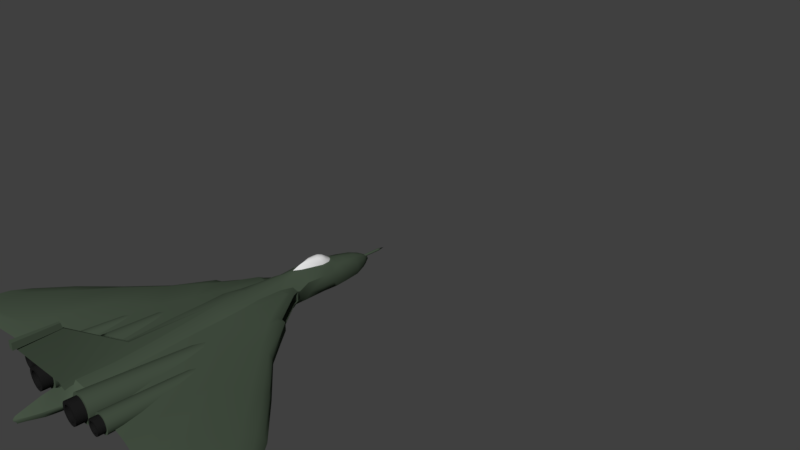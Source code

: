 # Source: Avro.blend  (saved by Blender 2.79.0; exported with 4.5.12 LTS)
import bpy
from mathutils import Matrix  # noqa: F401  (used for matrix-valued properties, if any)

bpy.ops.wm.read_factory_settings(use_empty=True)
scene = bpy.context.scene
scene.name = 'Scene'

# ---- collections
col_collection_1 = bpy.data.collections.new('Collection 1'); scene.collection.children.link(col_collection_1)
col_collection_1.hide_render = True
col_collection_1.hide_viewport = True
col_collection_2 = bpy.data.collections.new('Collection 2'); scene.collection.children.link(col_collection_2)
col_collection_3 = bpy.data.collections.new('Collection 3'); scene.collection.children.link(col_collection_3)

# ---- materials (node trees are filled in below, after node groups)
mat_jetbase = bpy.data.materials.new('JetBase')
mat_jetbase.alpha_threshold = 0.0
mat_jetbase.diffuse_color = (0.06305, 0.08714, 0.05882, 1.0)
mat_jetbase.specular_color = (0.2707, 0.3844, 0.2509)
mat_jetbase.roughness = 0.5
mat_exhaust = bpy.data.materials.new('Exhaust')
mat_exhaust.alpha_threshold = 0.0
mat_exhaust.diffuse_color = (0.01222, 0.01222, 0.01222, 1.0)
mat_exhaust.roughness = 0.5
mat_cockpit = bpy.data.materials.new('cockpit')
mat_cockpit.alpha_threshold = 0.0
mat_cockpit.roughness = 0.5

# ---- node groups
ng_auto_smooth = bpy.data.node_groups.new('Auto Smooth', 'GeometryNodeTree')
_s = ng_auto_smooth.interface.new_socket(name='Geometry', in_out='OUTPUT', socket_type='NodeSocketGeometry')
_s = ng_auto_smooth.interface.new_socket(name='Geometry', in_out='INPUT', socket_type='NodeSocketGeometry')
_s = ng_auto_smooth.interface.new_socket(name='Angle', in_out='INPUT', socket_type='NodeSocketFloat')
_s.subtype = 'ANGLE'
_s.min_value = 0.0
_s.max_value = 3.142
ng_auto_smooth.is_modifier = True
_N = ng_auto_smooth.nodes; _L = ng_auto_smooth.links
n0 = _N.new('NodeGroupOutput'); n0.name = 'Group Output'; n0.location = (480, -100)
n1 = _N.new('NodeGroupInput'); n1.name = 'Group Input'; n1.location = (-420, -300)
n2 = _N.new('NodeGroupInput'); n2.name = 'Group Input.001'; n2.location = (-60, -100)
n3 = _N.new('GeometryNodeSetShadeSmooth'); n3.name = 'Set Shade Smooth'; n3.location = (120, -100)
n3.domain = 'EDGE'
n4 = _N.new('GeometryNodeSetShadeSmooth'); n4.name = 'Set Shade Smooth.001'; n4.location = (300, -100)
n5 = _N.new('GeometryNodeInputMeshEdgeAngle'); n5.name = 'Edge Angle'; n5.location = (-420, -220)
n6 = _N.new('GeometryNodeInputEdgeSmooth'); n6.name = 'Is Edge Smooth'; n6.location = (-60, -160)
n7 = _N.new('GeometryNodeInputShadeSmooth'); n7.name = 'Is Face Smooth'; n7.location = (-240, -340)
n8 = _N.new('FunctionNodeBooleanMath'); n8.name = 'Boolean Math'; n8.location = (-60, -220)
n9 = _N.new('FunctionNodeCompare'); n9.name = 'Compare'; n9.location = (-240, -180)
n9.operation = 'LESS_EQUAL'
_L.new(n5.outputs[0], n9.inputs[0])
_L.new(n4.outputs[0], n0.inputs[0])
_L.new(n1.outputs[1], n9.inputs[1])
_L.new(n9.outputs[0], n8.inputs[0])
_L.new(n7.outputs[0], n8.inputs[1])
_L.new(n2.outputs[0], n3.inputs[0])
_L.new(n6.outputs[0], n3.inputs[1])
_L.new(n3.outputs[0], n4.inputs[0])
_L.new(n8.outputs[0], n3.inputs[2])
n0.is_active_output = True

# ---- material node trees
mat_jetbase.use_nodes = True; mat_jetbase.node_tree.nodes.clear()
_N = mat_jetbase.node_tree.nodes; _L = mat_jetbase.node_tree.links
n0 = _N.new('ShaderNodeOutputMaterial'); n0.name = 'Material Output'; n0.location = (300, 300)
n1 = _N.new('ShaderNodeBsdfDiffuse'); n1.name = 'Diffuse BSDF'; n1.location = (10, 300)
n1.inputs[0].default_value = (0.06305, 0.08714, 0.05882, 1.0)
_L.new(n1.outputs[0], n0.inputs[0])
n0.is_active_output = True
mat_exhaust.use_nodes = True; mat_exhaust.node_tree.nodes.clear()
_N = mat_exhaust.node_tree.nodes; _L = mat_exhaust.node_tree.links
n0 = _N.new('ShaderNodeOutputMaterial'); n0.name = 'Material Output'; n0.location = (300, 300)
n1 = _N.new('ShaderNodeBsdfDiffuse'); n1.name = 'Diffuse BSDF'; n1.location = (10, 300)
n1.inputs[0].default_value = (0.01222, 0.01222, 0.01222, 1.0)
_L.new(n1.outputs[0], n0.inputs[0])
n0.is_active_output = True
mat_cockpit.use_nodes = True; mat_cockpit.node_tree.nodes.clear()
_N = mat_cockpit.node_tree.nodes; _L = mat_cockpit.node_tree.links
n0 = _N.new('ShaderNodeOutputMaterial'); n0.name = 'Material Output'; n0.location = (300, 300)
n1 = _N.new('ShaderNodeBsdfDiffuse'); n1.name = 'Diffuse BSDF'; n1.location = (10, 300)
_L.new(n1.outputs[0], n0.inputs[0])
n0.is_active_output = True

# ---- world
world_world = bpy.data.worlds.new('World'); scene.world = world_world
world_world.color = (0.05088, 0.05088, 0.05088)
world_world.use_sun_shadow = False
world_world.sun_shadow_jitter_overblur = 0.0
world_world.cycles.sampling_method = 'MANUAL'

# ---- cameras
cam_camera = bpy.data.cameras.new('Camera')
cam_camera.clip_end = 100.0
cam_camera.lens = 35.0
cam_camera.sensor_width = 32.0
cam_camera.sensor_height = 18.0
cam_camera.ortho_scale = 7.314
cam_camera.dof.focus_distance = 0.0

# ---- meshes
me_cylinder = bpy.data.meshes.new('Cylinder')
me_cylinder.from_pydata([(0.4213, 0.1212, -0.06873), (0.385, -1.334, -0.02026), (0.4747, 0.1212, -0.07934), (0.4522, -1.334, -0.03363), (0.5199, 0.1212, -0.1096), (0.5092, -1.334, -0.0717), (0.5501, 0.1212, -0.1548), (0.5472, -1.334, -0.1287), (0.5607, 0.1212, -0.2081), (0.5606, -1.334, -0.1959), (0.5501, 0.1212, -0.2615), (0.5472, -1.334, -0.2631), (0.5199, 0.1212, -0.3067), (0.5092, -1.334, -0.3201), (0.4747, 0.1212, -0.3369), (0.4522, -1.334, -0.3581), (0.4213, 0.1212, -0.3475), (0.385, -1.334, -0.3715), (0.368, 0.1212, -0.3369), (0.3178, -1.334, -0.3581), (0.3228, 0.1212, -0.3067), (0.2608, -1.334, -0.3201), (0.2925, 0.1212, -0.2615), (0.2227, -1.334, -0.2631), (0.2819, 0.1212, -0.2081), (0.2094, -1.334, -0.1959), (0.2925, 0.1212, -0.1548), (0.2227, -1.334, -0.1287), (0.3228, 0.1212, -0.1096), (0.2608, -1.334, -0.0717), (0.368, 0.1212, -0.07934), (0.3178, -1.334, -0.03363), (0.385, -1.334, -0.0569), (0.4382, -1.334, -0.06748), (0.4833, -1.334, -0.09761), (0.5134, -1.334, -0.1427), (0.524, -1.334, -0.1959), (0.5134, -1.334, -0.2491), (0.4833, -1.334, -0.2942), (0.4382, -1.334, -0.3243), (0.385, -1.334, -0.3349), (0.3318, -1.334, -0.3243), (0.2867, -1.334, -0.2942), (0.2566, -1.334, -0.2491), (0.246, -1.334, -0.1959), (0.2566, -1.334, -0.1427), (0.2867, -1.334, -0.09761), (0.3318, -1.334, -0.06748), (0.385, -1.456, -0.0569), (0.4382, -1.456, -0.06748), (0.4833, -1.456, -0.09761), (0.5134, -1.456, -0.1427), (0.524, -1.456, -0.1959), (0.5134, -1.456, -0.2491), (0.4833, -1.456, -0.2942), (0.4382, -1.456, -0.3243), (0.385, -1.456, -0.3349), (0.3318, -1.456, -0.3243), (0.2867, -1.456, -0.2942), (0.2566, -1.456, -0.2491), (0.246, -1.456, -0.1959), (0.2566, -1.456, -0.1427), (0.2867, -1.456, -0.09761), (0.3318, -1.456, -0.06748), (0.385, -1.456, -0.09956), (0.4218, -1.456, -0.1069), (0.4531, -1.456, -0.1278), (0.474, -1.456, -0.159), (0.4813, -1.456, -0.1959), (0.474, -1.456, -0.2327), (0.4531, -1.456, -0.264), (0.4218, -1.456, -0.2849), (0.385, -1.456, -0.2922), (0.3481, -1.456, -0.2849), (0.3169, -1.456, -0.264), (0.296, -1.456, -0.2327), (0.2886, -1.456, -0.1959), (0.296, -1.456, -0.159), (0.3169, -1.456, -0.1278), (0.3481, -1.456, -0.1069), (0.385, -1.274, -0.09956), (0.4218, -1.274, -0.1069), (0.4531, -1.274, -0.1278), (0.474, -1.274, -0.159), (0.4813, -1.274, -0.1959), (0.474, -1.274, -0.2327), (0.4531, -1.274, -0.264), (0.4218, -1.274, -0.2849), (0.385, -1.274, -0.2922), (0.3481, -1.274, -0.2849), (0.3169, -1.274, -0.264), (0.296, -1.274, -0.2327), (0.2886, -1.274, -0.1959), (0.296, -1.274, -0.159), (0.3169, -1.274, -0.1278), (0.3481, -1.274, -0.1069), (0.7012, -0.09104, -0.1113), (0.7375, -1.227, -0.07392), (0.7382, -0.09104, -0.1187), (0.7842, -1.227, -0.08321), (0.7696, -0.09104, -0.1397), (0.8238, -1.227, -0.1096), (0.7906, -0.09104, -0.1711), (0.8502, -1.227, -0.1492), (0.798, -0.09104, -0.2081), (0.8595, -1.227, -0.1959), (0.7906, -0.09104, -0.2452), (0.8502, -1.227, -0.2426), (0.7696, -0.09104, -0.2766), (0.8238, -1.227, -0.2821), (0.7382, -0.09104, -0.2976), (0.7842, -1.227, -0.3086), (0.7012, -0.09104, -0.3049), (0.7375, -1.227, -0.3178), (0.6641, -0.09104, -0.2976), (0.6909, -1.227, -0.3086), (0.6327, -0.09105, -0.2766), (0.6513, -1.227, -0.2821), (0.6117, -0.09105, -0.2452), (0.6249, -1.227, -0.2426), (0.6044, -0.09104, -0.2081), (0.6156, -1.227, -0.1959), (0.6117, -0.09104, -0.1711), (0.6249, -1.227, -0.1492), (0.6327, -0.09104, -0.1397), (0.6513, -1.227, -0.1096), (0.6641, -0.09104, -0.1187), (0.6909, -1.227, -0.08321), (0.7375, -1.227, -0.09937), (0.7745, -1.227, -0.1067), (0.8058, -1.227, -0.1276), (0.8267, -1.227, -0.1589), (0.834, -1.227, -0.1959), (0.8267, -1.227, -0.2328), (0.8058, -1.227, -0.2641), (0.7745, -1.227, -0.2851), (0.7375, -1.227, -0.2924), (0.7006, -1.227, -0.2851), (0.6693, -1.227, -0.2641), (0.6484, -1.227, -0.2328), (0.641, -1.227, -0.1959), (0.6484, -1.227, -0.1589), (0.6693, -1.227, -0.1276), (0.7006, -1.227, -0.1067), (0.7375, -1.312, -0.09937), (0.7745, -1.312, -0.1067), (0.8058, -1.312, -0.1276), (0.8267, -1.312, -0.1589), (0.834, -1.312, -0.1959), (0.8267, -1.312, -0.2328), (0.8058, -1.312, -0.2641), (0.7745, -1.312, -0.2851), (0.7375, -1.312, -0.2924), (0.7006, -1.312, -0.2851), (0.6693, -1.312, -0.2641), (0.6484, -1.312, -0.2328), (0.641, -1.312, -0.1959), (0.6484, -1.312, -0.1589), (0.6693, -1.312, -0.1276), (0.7006, -1.312, -0.1067), (0.7375, -1.312, -0.129), (0.7631, -1.312, -0.1341), (0.7848, -1.312, -0.1486), (0.7993, -1.312, -0.1703), (0.8044, -1.312, -0.1959), (0.7993, -1.312, -0.2215), (0.7848, -1.312, -0.2432), (0.7631, -1.312, -0.2577), (0.7375, -1.312, -0.2628), (0.7119, -1.312, -0.2577), (0.6902, -1.312, -0.2432), (0.6757, -1.312, -0.2215), (0.6706, -1.312, -0.1959), (0.6757, -1.312, -0.1703), (0.6902, -1.312, -0.1486), (0.7119, -1.312, -0.1341), (0.7375, -1.186, -0.129), (0.7631, -1.186, -0.1341), (0.7848, -1.186, -0.1486), (0.7993, -1.186, -0.1703), (0.8044, -1.186, -0.1959), (0.7993, -1.186, -0.2215), (0.7848, -1.186, -0.2432), (0.7631, -1.186, -0.2577), (0.7375, -1.186, -0.2628), (0.7119, -1.186, -0.2577), (0.6902, -1.186, -0.2432), (0.6757, -1.186, -0.2215), (0.6706, -1.186, -0.1959), (0.6757, -1.186, -0.1703), (0.6902, -1.186, -0.1486), (0.7119, -1.186, -0.1341)], [], [(0, 1, 3, 2), (2, 3, 5, 4), (4, 5, 7, 6), (6, 7, 9, 8), (8, 9, 11, 10), (10, 11, 13, 12), (12, 13, 15, 14), (14, 15, 17, 16), (16, 17, 19, 18), (18, 19, 21, 20), (20, 21, 23, 22), (22, 23, 25, 24), (24, 25, 27, 26), (26, 27, 29, 28), (13, 11, 37, 38), (28, 29, 31, 30), (30, 31, 1, 0), (0, 2, 4, 6, 8, 10, 12, 14, 16, 18, 20, 22, 24, 26, 28, 30), (23, 21, 42, 43), (1, 31, 47, 32), (9, 7, 35, 36), (19, 17, 40, 41), (29, 27, 45, 46), (5, 3, 33, 34), (15, 13, 38, 39), (25, 23, 43, 44), (11, 9, 36, 37), (21, 19, 41, 42), (31, 29, 46, 47), (7, 5, 34, 35), (17, 15, 39, 40), (27, 25, 44, 45), (3, 1, 32, 33), (39, 38, 54, 55), (47, 46, 62, 63), (40, 39, 55, 56), (33, 32, 48, 49), (32, 47, 63, 48), (41, 40, 56, 57), (34, 33, 49, 50), (42, 41, 57, 58), (35, 34, 50, 51), (43, 42, 58, 59), (36, 35, 51, 52), (44, 43, 59, 60), (37, 36, 52, 53), (45, 44, 60, 61), (38, 37, 53, 54), (46, 45, 61, 62), (60, 59, 75, 76), (53, 52, 68, 69), (61, 60, 76, 77), (54, 53, 69, 70), (62, 61, 77, 78), (55, 54, 70, 71), (63, 62, 78, 79), (56, 55, 71, 72), (49, 48, 64, 65), (48, 63, 79, 64), (57, 56, 72, 73), (50, 49, 65, 66), (58, 57, 73, 74), (51, 50, 66, 67), (59, 58, 74, 75), (52, 51, 67, 68), (74, 73, 89, 90), (67, 66, 82, 83), (75, 74, 90, 91), (68, 67, 83, 84), (76, 75, 91, 92), (69, 68, 84, 85), (77, 76, 92, 93), (70, 69, 85, 86), (78, 77, 93, 94), (71, 70, 86, 87), (79, 78, 94, 95), (72, 71, 87, 88), (65, 64, 80, 81), (64, 79, 95, 80), (73, 72, 88, 89), (66, 65, 81, 82), (81, 80, 95, 94, 93, 92, 91, 90, 89, 88, 87, 86, 85, 84, 83, 82), (96, 97, 99, 98), (98, 99, 101, 100), (100, 101, 103, 102), (102, 103, 105, 104), (104, 105, 107, 106), (106, 107, 109, 108), (108, 109, 111, 110), (110, 111, 113, 112), (112, 113, 115, 114), (114, 115, 117, 116), (116, 117, 119, 118), (118, 119, 121, 120), (120, 121, 123, 122), (122, 123, 125, 124), (109, 107, 133, 134), (124, 125, 127, 126), (126, 127, 97, 96), (96, 98, 100, 102, 104, 106, 108, 110, 112, 114, 116, 118, 120, 122, 124, 126), (119, 117, 138, 139), (97, 127, 143, 128), (105, 103, 131, 132), (115, 113, 136, 137), (125, 123, 141, 142), (101, 99, 129, 130), (111, 109, 134, 135), (121, 119, 139, 140), (107, 105, 132, 133), (117, 115, 137, 138), (127, 125, 142, 143), (103, 101, 130, 131), (113, 111, 135, 136), (123, 121, 140, 141), (99, 97, 128, 129), (135, 134, 150, 151), (143, 142, 158, 159), (136, 135, 151, 152), (129, 128, 144, 145), (128, 143, 159, 144), (137, 136, 152, 153), (130, 129, 145, 146), (138, 137, 153, 154), (131, 130, 146, 147), (139, 138, 154, 155), (132, 131, 147, 148), (140, 139, 155, 156), (133, 132, 148, 149), (141, 140, 156, 157), (134, 133, 149, 150), (142, 141, 157, 158), (156, 155, 171, 172), (149, 148, 164, 165), (157, 156, 172, 173), (150, 149, 165, 166), (158, 157, 173, 174), (151, 150, 166, 167), (159, 158, 174, 175), (152, 151, 167, 168), (145, 144, 160, 161), (144, 159, 175, 160), (153, 152, 168, 169), (146, 145, 161, 162), (154, 153, 169, 170), (147, 146, 162, 163), (155, 154, 170, 171), (148, 147, 163, 164), (170, 169, 185, 186), (163, 162, 178, 179), (171, 170, 186, 187), (164, 163, 179, 180), (172, 171, 187, 188), (165, 164, 180, 181), (173, 172, 188, 189), (166, 165, 181, 182), (174, 173, 189, 190), (167, 166, 182, 183), (175, 174, 190, 191), (168, 167, 183, 184), (161, 160, 176, 177), (160, 175, 191, 176), (169, 168, 184, 185), (162, 161, 177, 178), (177, 176, 191, 190, 189, 188, 187, 186, 185, 184, 183, 182, 181, 180, 179, 178)])
me_cylinder.polygons.foreach_set('use_smooth', [True] * 164)
me_cylinder.use_remesh_preserve_volume = False
me_cylinder.use_remesh_preserve_attributes = False
me_cylinder.use_mirror_vertex_groups = False
me_cylinder.update()
me_cube = bpy.data.meshes.new('Cube')
me_cube.from_pydata([(0.03339, -1.719, 0.4838), (0.03339, -1.715, 0.5668), (0.01774, -1.222, 0.5007), (0.01774, -1.234, 0.5681), (0.01731, -1.68, 0.4797), (0.01346, -1.215, 0.4954), (0.01731, -1.37, -0.06519), (0.01346, -0.6025, 0.04262), (0.0, 0.7054, 0.04447), (0.0531, -1.33, -0.2069), (0.04659, -0.1335, -0.07293), (0.0, -1.719, 0.4838), (0.0, -1.715, 0.5668), (0.0, -1.222, 0.5007), (0.0, -1.234, 0.5681), (0.0, -1.68, 0.4797), (0.0, -1.215, 0.4954), (0.0, -1.37, -0.06519), (0.0, -0.6025, 0.04262), (0.0, -1.33, -0.1711)], [], [(2, 3, 1, 0), (2, 0, 4, 5), (5, 4, 6, 7), (9, 10, 7, 6), (8, 7, 10), (6, 4, 15, 17), (4, 0, 11, 15), (1, 3, 14, 12), (5, 7, 18, 16), (2, 5, 16, 13), (9, 6, 17, 19), (0, 1, 12, 11), (7, 8, 18), (3, 2, 13, 14)])
me_cube.polygons.foreach_set('use_smooth', [True] * 14)
me_cube.use_remesh_preserve_volume = False
me_cube.use_remesh_preserve_attributes = False
me_cube.use_mirror_vertex_groups = False
me_cube.update()
me_plane_001 = bpy.data.meshes.new('Plane.001')
me_plane_001.from_pydata([(0.2066, 1.462, -0.1236), (0.1152, 2.433, -0.1475), (0.1669, 2.109, -0.116), (0.0742, 2.578, -0.1639), (0.149, 2.258, -0.1287), (0.01555, 2.678, -0.1989), (1.013, 0.4752, -0.1735), (1.939, -0.2899, -0.2449), (2.327, -0.7036, -0.2594), (2.46, -0.908, -0.2594), (2.527, -1.305, -0.2594), (2.52, -1.426, -0.3026), (1.449, -1.291, -0.2594), (1.013, -1.235, -0.2594), (0.6247, -1.203, -0.2594), (0.2205, -1.217, -0.2594), (0.07984, -1.266, -0.1925), (0.1229, -1.451, -0.2594), (0.102, -1.612, -0.2594), (0.06255, -1.753, -0.2594), (0.02074, -1.839, -0.2594), (0.0, -1.86, -0.2599), (0.1643, 1.396, -0.06078), (0.1564, 1.226, -0.0327), (0.1717, 0.9155, -0.01846), (0.2128, 0.6905, -0.01256), (0.2267, -0.6417, -0.1027), (0.2267, -1.159, -0.1741), (0.0, 1.484, 0.04391), (0.06354, 1.614, 0.03734), (0.1092, 1.91, 0.0112), (0.09312, 2.024, 0.008401), (0.05279, 2.075, 0.01214), (0.0, 2.095, 0.0168), (0.0, 2.448, -0.3352), (0.0, 2.097, -0.3623), (0.0, 2.582, -0.3127), (0.0, 2.25, -0.3514), (0.0, 2.682, -0.2428), (0.08534, 2.446, -0.08586), (0.125, 2.101, -0.03591), (0.05629, 2.575, -0.1272), (0.111, 2.246, -0.05319), (0.0, 2.673, -0.183), (0.0, 2.448, -0.06529), (0.1461, 2.263, -0.2377), (0.0, 2.582, -0.1182), (0.0, 2.25, -0.01595), (0.1634, 2.119, -0.236), (0.07836, 2.566, -0.2384), (0.124, 2.437, -0.2426), (0.02217, 2.682, -0.222), (0.04543, 2.633, -0.182), (0.0, 2.632, -0.2777), (0.03222, 2.634, -0.1567), (0.0, 2.632, -0.1497), (0.04647, 2.632, -0.2308), (0.11, 2.25, -0.3302), (0.0516, 2.582, -0.2895), (0.01162, 2.682, -0.2377), (0.1184, 2.097, -0.3366), (0.09034, 2.448, -0.3206), (0.03629, 2.632, -0.265), (0.0, 2.692, -0.2067), (0.0, 1.529, 0.06101), (0.0445, 1.62, 0.04001), (0.08927, 1.91, 0.01439), (0.07435, 2.016, 0.0119), (0.04081, 2.059, 0.01507), (0.0, 2.079, 0.01851), (0.0, 1.621, 0.09057), (0.05166, 1.717, 0.07657), (0.08015, 1.902, 0.06026), (0.07065, 1.969, 0.05868), (0.04931, 1.996, 0.0607), (0.0, 2.018, 0.06246), (0.0, 1.75, 0.1202), (0.04053, 1.79, 0.1009), (0.05068, 1.882, 0.09722), (0.0482, 1.932, 0.09577), (0.03848, 1.958, 0.09203), (0.0, 1.955, 0.1057), (0.0, 1.879, 0.1217), (0.0, 1.914, 0.1209), (0.0, 1.403, 0.04391), (0.0, 1.31, 0.04391), (0.0, 0.8735, 0.04391), (0.0, 0.6798, 0.04091), (0.0, -0.6519, -0.08203), (0.0, -1.219, -0.09686), (0.0, -1.37, -0.1396), (0.0, -1.431, -0.1114), (0.0, -1.549, -0.1369), (0.0, -1.767, -0.2095), (0.0, -1.831, -0.2325), (0.08323, -1.375, -0.2124), (0.1668, -1.258, -0.211), (0.07318, 1.4, 0.01328), (0.0923, 1.306, 0.01289), (0.1104, 0.8917, 0.01289), (0.1498, 0.6939, 0.01811), (0.1591, -0.6361, -0.08793), (0.1496, -1.194, -0.1428), (0.1693, 1.619, -0.0843), (0.1754, 1.867, -0.09031), (0.1651, 1.999, -0.1016), (0.04554, 2.097, 0.006893), (0.04046, 2.248, -0.02952), (0.0311, 2.447, -0.07279), (0.02051, 2.579, -0.1215), (0.01174, 2.633, -0.1522), (0.9782, 0.4567, -0.1277), (1.882, -0.3349, -0.1928), (2.224, -0.6813, -0.2249), (0.1681, 2.009, -0.2325), (0.1707, 1.856, -0.2281), (0.1692, 1.637, -0.2269), (0.0, 1.963, -0.4072), (0.1184, 2.041, -0.3366), (0.0, 1.831, -0.3698), (0.1184, 1.885, -0.3302), (0.0, 1.607, -0.3623), (0.1184, 1.607, -0.3366), (0.0, 1.454, -0.3623), (0.1184, 1.454, -0.3366), (2.523, -1.392, -0.3388), (0.07156, 1.08, -0.1561), (0.1211, 0.9947, -0.153), (0.4211, 0.6027, -0.1583), (0.4859, 0.5991, -0.1583), (0.07156, 1.08, -0.1954), (0.1211, 0.9947, -0.1919), (0.4211, 0.6027, -0.1922), (0.4859, 0.5991, -0.1922), (0.1836, 1.455, -0.2344), (0.2586, 1.278, -0.05531), (0.5586, 0.8864, -0.07118), (0.6229, 0.8508, -0.06492), (0.2733, 1.223, -0.03038), (0.2697, 0.8407, -0.022), (0.4833, 0.8829, -0.04943), (0.3465, 0.6383, -0.03589), (0.6271, 0.7032, -0.05727), (0.4481, 0.4323, -0.04591), (0.9284, 0.3831, -0.08863), (0.5996, 0.1064, -0.07662), (1.805, -0.459, -0.1729), (1.528, -0.7639, -0.1425), (2.213, -0.8652, -0.2041), (2.233, -1.27, -0.2317), (0.2242, 1.355, -0.2828), (0.2701, 1.275, -0.2731), (0.5519, 0.9496, -0.262), (0.6131, 0.9354, -0.2506), (0.2155, 1.207, -0.3185), (0.2993, 1.081, -0.3191), (0.5215, 0.9216, -0.2897), (0.6052, 0.8622, -0.2922), (0.1184, 1.178, -0.3366), (0.0, 1.178, -0.3623), (1.028, 0.4724, -0.2339), (1.017, 0.4698, -0.2688), (1.968, -0.2796, -0.28), (1.944, -0.2868, -0.3029), (2.341, -0.7122, -0.2899), (2.317, -0.7035, -0.3124), (0.206, 1.418, -0.1207), (0.2048, 1.432, -0.1152), (0.2586, 1.335, -0.1054), (0.2555, 1.333, -0.1112), (0.5586, 0.9432, -0.1213), (0.5555, 0.9408, -0.1269), (0.6265, 0.9376, -0.1244), (0.6204, 0.9375, -0.1269), (0.202, 1.43, -0.2428), (0.2058, 1.418, -0.2352), (0.2553, 1.332, -0.225), (0.26, 1.332, -0.2318), (0.5553, 0.9404, -0.2259), (0.5606, 0.953, -0.2324), (0.6203, 0.9338, -0.2246), (0.6265, 0.935, -0.231), (0.2155, 0.43, -0.03226), (0.0, 0.4194, 0.02736), (0.1516, 0.4338, -0.004698), (0.2193, 0.06546, -0.04922), (0.0, 0.05501, -0.00985), (0.1542, 0.06988, -0.02602), (1.484, 0.09735, -0.2169), (1.43, 0.06087, -0.1693), (1.062, -0.2595, -0.09423), (1.367, -0.03794, -0.1196), (1.508, 0.103, -0.2572), (1.491, 0.09586, -0.289), (2.232, -1.39, -0.2807), (2.523, -1.385, -0.276), (2.226, -1.371, -0.2496), (1.489, -1.099, -0.195), (1.065, -0.8711, -0.1698), (0.67, -0.6562, -0.146), (0.2129, 0.7275, -0.3405), (0.2245, -0.8368, -0.3584), (0.1484, 0.7306, -0.3552), (0.1298, -0.8273, -0.4023), (0.9782, 0.4656, -0.2973), (1.882, -0.325, -0.3253), (2.224, -0.6713, -0.3304), (0.3803, 0.5604, -0.3422), (0.3054, 0.6874, -0.336), (0.6271, 0.7149, -0.3188), (0.4481, 0.4455, -0.3477), (0.9284, 0.394, -0.3226), (0.6258, -0.3439, -0.3471), (1.791, -0.4584, -0.3345), (1.589, -0.7923, -0.3648), (2.213, -0.8537, -0.3306), (2.233, -1.257, -0.3708), (0.2155, 0.4438, -0.3546), (0.1516, 0.4488, -0.3676), (0.2218, -0.3617, -0.3685), (0.1424, -0.3544, -0.3953), (1.431, 0.05916, -0.3251), (1.076, -0.6253, -0.3664), (1.361, -0.03754, -0.3565), (2.229, -1.318, -0.3364), (1.528, -1.116, -0.3317), (1.05, -0.9028, -0.3427), (0.654, -0.8424, -0.3321), (2.46, -0.908, -0.3025), (2.527, -1.305, -0.3025), (2.46, -0.908, -0.3408), (2.527, -1.305, -0.3408), (0.0, 0.7306, -0.3564), (0.0, -0.8273, -0.4023), (0.0, 0.4488, -0.3676), (0.0, -0.3544, -0.3953), (0.1278, 1.038, -0.3424), (0.0, 1.038, -0.3604), (0.2147, 1.057, -0.3254), (0.2927, 0.9709, -0.3243), (0.2143, 0.5785, -0.3479), (0.1501, 0.5826, -0.3617), (0.0, 0.5826, -0.3623), (0.4683, 0.8365, -0.3214), (0.07685, -1.202, -0.3707), (0.0, -1.202, -0.3707), (0.1229, -1.451, -0.2849), (0.102, -1.612, -0.2849), (0.06255, -1.753, -0.2849), (0.02074, -1.839, -0.2849), (0.0, -1.86, -0.2845), (0.0, -1.431, -0.3818), (0.0, -1.549, -0.3651), (0.0, -1.767, -0.3175), (0.0, -1.831, -0.3128), (0.01414, -1.835, -0.3175), (0.03347, -1.761, -0.32), (0.06994, -1.578, -0.3456), (0.0796, -1.441, -0.3546)], [], [(60, 35, 37, 57), (61, 34, 36, 58), (62, 53, 38, 59), (57, 37, 34, 61), (4, 42, 40, 2), (3, 41, 39, 1), (52, 54, 41, 3), (1, 39, 42, 4), (4, 45, 50, 1), (109, 46, 44, 108), (110, 55, 46, 109), (108, 44, 47, 107), (52, 56, 51, 5), (1, 50, 49, 3), (2, 48, 45, 4), (3, 49, 56, 52), (43, 55, 110, 54), (5, 43, 54, 52), (58, 36, 53, 62), (49, 58, 62, 56), (45, 57, 61, 50), (56, 62, 59, 51), (50, 61, 58, 49), (48, 60, 57, 45), (107, 47, 33, 106), (59, 63, 51), (38, 63, 59), (5, 63, 43), (51, 63, 5), (69, 75, 74, 68), (64, 28, 29, 65), (65, 29, 30, 66), (66, 30, 31, 67), (67, 31, 32, 68), (68, 32, 33, 69), (75, 81, 80, 74), (67, 73, 72, 66), (65, 71, 70, 64), (68, 74, 73, 67), (66, 72, 71, 65), (73, 79, 78, 72), (71, 77, 76, 70), (74, 80, 79, 73), (72, 78, 77, 71), (79, 83, 82, 78), (78, 82, 76, 77), (79, 80, 81, 83), (98, 97, 84, 85), (23, 98, 99, 24), (100, 99, 86, 87), (184, 100, 87, 183), (26, 101, 102, 27), (20, 19, 93, 94), (19, 18, 92, 93), (18, 17, 91, 92), (90, 91, 17, 95), (95, 16, 89, 90), (96, 15, 27, 102), (14, 27, 15), (185, 26, 199, 145), (16, 96, 102, 89), (26, 27, 14, 199), (182, 25, 100, 184), (25, 24, 99, 100), (231, 216, 215, 230), (23, 22, 97, 98), (28, 84, 97, 29), (42, 107, 106, 40), (39, 108, 107, 42), (54, 110, 109, 41), (41, 109, 108, 39), (33, 32, 106), (106, 32, 31, 40), (105, 2, 40, 31), (31, 30, 104, 105), (30, 29, 103, 104), (8, 7, 112, 113), (188, 6, 111, 189), (105, 114, 48, 2), (104, 115, 114, 105), (116, 115, 104, 103), (35, 60, 118, 117), (117, 118, 120, 119), (119, 120, 122, 121), (121, 122, 124, 123), (60, 48, 114, 118), (115, 120, 118, 114), (116, 122, 120, 115), (215, 206, 165, 230), (6, 160, 181, 172), (179, 181, 153, 152), (172, 137, 111, 6), (0, 103, 22, 167), (153, 181, 160, 161), (170, 136, 137, 172), (169, 127, 126, 166), (134, 174, 150, 124), (126, 127, 128, 129, 133, 132, 131, 130), (134, 116, 103, 0), (166, 126, 130, 175), (168, 135, 136, 170), (22, 103, 29, 97), (173, 129, 128, 171), (171, 128, 127, 169), (174, 177, 151, 150), (0, 167, 174, 134), (138, 139, 141, 140), (140, 141, 143, 142), (142, 143, 145, 144), (144, 145, 190, 191), (10, 9, 148, 149), (191, 190, 147, 146), (23, 138, 135, 22), (135, 138, 140, 136), (136, 140, 142, 137), (137, 142, 144, 111), (189, 191, 146, 112), (112, 146, 148, 113), (180, 178, 132, 133), (178, 176, 131, 132), (176, 175, 130, 131), (152, 153, 157, 156), (151, 152, 156, 155), (150, 151, 155, 154), (124, 122, 116, 134), (177, 179, 152, 151), (123, 124, 158, 159), (154, 158, 124, 150), (193, 192, 162, 163), (163, 162, 164, 165), (173, 180, 133, 129), (188, 192, 160, 6), (8, 164, 162, 7), (169, 166, 167, 168), (171, 169, 168, 170), (173, 171, 170, 172), (177, 174, 175, 176), (179, 177, 176, 178), (181, 179, 178, 180), (172, 181, 180, 173), (166, 175, 174, 167), (168, 167, 22, 135), (185, 182, 184, 187), (187, 184, 183, 186), (101, 187, 186, 88), (26, 185, 187, 101), (25, 141, 139, 24), (143, 141, 25, 182), (145, 143, 182, 185), (7, 162, 192, 188), (161, 160, 192, 193), (111, 144, 191, 189), (146, 147, 149, 148), (7, 188, 189, 112), (9, 8, 113, 148), (209, 211, 212, 210), (195, 196, 194, 11), (196, 197, 12, 194), (197, 147, 190, 198), (198, 190, 145, 199), (13, 198, 199, 14), (12, 197, 198, 13), (149, 147, 197, 196), (10, 149, 196, 195), (102, 101, 88, 89), (219, 212, 227, 201), (240, 241, 202, 200), (223, 222, 212, 211), (9, 10, 229, 228), (223, 213, 214, 222), (157, 204, 211, 209), (221, 205, 213, 223), (205, 206, 215, 213), (219, 220, 218, 217), (201, 203, 220, 219), (207, 240, 200, 208), (212, 219, 217, 210), (204, 221, 223, 211), (213, 215, 216, 214), (225, 226, 222, 214), (226, 227, 212, 222), (216, 224, 225, 214), (153, 161, 204, 157), (161, 193, 221, 204), (193, 163, 205, 221), (163, 165, 206, 205), (228, 229, 231, 230), (239, 208, 200, 238), (9, 228, 164, 8), (164, 228, 230, 165), (23, 24, 139, 138), (10, 195, 11, 229), (231, 125, 224, 216), (231, 229, 11, 125), (218, 220, 235, 234), (241, 218, 234, 242), (220, 203, 233, 235), (208, 239, 243, 207), (236, 202, 232, 237), (236, 238, 200, 202), (210, 207, 243, 209), (158, 236, 237, 159), (158, 154, 238, 236), (155, 239, 238, 154), (202, 241, 242, 232), (210, 217, 240, 207), (217, 218, 241, 240), (156, 157, 209, 243), (155, 156, 243, 239), (11, 194, 224, 125), (227, 226, 13, 14), (203, 201, 15, 244), (226, 225, 12, 13), (233, 203, 244, 245), (201, 227, 14, 15), (225, 224, 194, 12), (255, 256, 253, 254), (256, 257, 252, 253), (257, 258, 251, 252), (249, 255, 254, 250), (20, 94, 21), (20, 21, 250, 249), (19, 20, 249, 248), (18, 19, 248, 247), (17, 18, 247, 246), (247, 246, 258, 257), (248, 247, 257, 256), (249, 248, 256, 255), (245, 244, 258, 251), (16, 95, 17, 96), (15, 96, 17, 246), (244, 15, 246, 258), (99, 98, 85, 86)])
me_plane_001.polygons.foreach_set('use_smooth', [True] * 233)
_k = set([(15, 27), (15, 201), (22, 23), (22, 167), (23, 24), (24, 25), (25, 182), (26, 27), (26, 185), (28, 29), (29, 30), (30, 31), (31, 32), (32, 33), (64, 65), (65, 66), (66, 67), (67, 68), (68, 69), (124, 150), (125, 231), (150, 151), (150, 154), (150, 174), (151, 152), (152, 153), (153, 161), (154, 238), (161, 193), (163, 165), (163, 193), (165, 230), (167, 174), (182, 185), (200, 238), (200, 240), (201, 219), (217, 219), (217, 240), (230, 231)])
me_plane_001.attributes.new('sharp_edge', 'BOOLEAN', 'EDGE').data.foreach_set('value', [ (min(e.vertices), max(e.vertices)) in _k for e in me_plane_001.edges])
me_plane_001.use_remesh_preserve_volume = False
me_plane_001.use_remesh_preserve_attributes = False
me_plane_001.use_mirror_vertex_groups = False
me_plane_001.update()
me_sm_avro = bpy.data.meshes.new('SM_Avro')
me_sm_avro.from_pydata([(0.2066, 1.462, -0.1236), (0.1152, 2.433, -0.1475), (0.1669, 2.109, -0.116), (0.0742, 2.578, -0.1639), (0.149, 2.258, -0.1287), (0.01555, 2.678, -0.1989), (1.013, 0.4752, -0.1735), (1.939, -0.2899, -0.2449), (2.327, -0.7036, -0.2594), (2.46, -0.908, -0.2594), (2.527, -1.305, -0.2594), (2.52, -1.426, -0.3026), (1.449, -1.291, -0.2594), (1.013, -1.235, -0.2594), (0.6247, -1.203, -0.2594), (0.2205, -1.217, -0.2594), (0.07984, -1.266, -0.1925), (0.1229, -1.451, -0.2594), (0.102, -1.612, -0.2594), (0.06255, -1.753, -0.2594), (0.02074, -1.839, -0.2594), (0.0, -1.86, -0.2599), (0.1643, 1.396, -0.06078), (0.1564, 1.226, -0.0327), (0.1717, 0.9155, -0.01846), (0.2128, 0.6905, -0.01256), (0.2267, -0.6417, -0.1027), (0.2267, -1.159, -0.1741), (0.0, 1.484, 0.04391), (0.06354, 1.614, 0.03734), (0.1092, 1.91, 0.0112), (0.09312, 2.024, 0.008401), (0.05279, 2.075, 0.01214), (0.0, 2.095, 0.0168), (0.0, 2.448, -0.3352), (0.0, 2.097, -0.3623), (0.0, 2.582, -0.3127), (0.0, 2.25, -0.3514), (0.0, 2.682, -0.2428), (0.08534, 2.446, -0.08586), (0.125, 2.101, -0.03591), (0.05629, 2.575, -0.1272), (0.111, 2.246, -0.05319), (0.0, 2.673, -0.183), (0.0, 2.448, -0.06529), (0.1461, 2.263, -0.2377), (0.0, 2.582, -0.1182), (0.0, 2.25, -0.01595), (0.1634, 2.119, -0.236), (0.07836, 2.566, -0.2384), (0.124, 2.437, -0.2426), (0.02217, 2.682, -0.222), (0.04543, 2.633, -0.182), (0.0, 2.632, -0.2777), (0.03222, 2.634, -0.1567), (0.0, 2.632, -0.1497), (0.04647, 2.632, -0.2308), (0.11, 2.25, -0.3302), (0.0516, 2.582, -0.2895), (0.01162, 2.682, -0.2377), (0.1184, 2.097, -0.3366), (0.09034, 2.448, -0.3206), (0.03629, 2.632, -0.265), (0.0, 2.692, -0.2067), (0.0, 1.529, 0.04443), (0.0445, 1.62, 0.04001), (0.08927, 1.91, 0.01439), (0.07435, 2.016, 0.0119), (0.04081, 2.059, 0.01507), (0.0, 2.079, 0.01851), (0.0, 1.621, 0.08245), (0.03939, 1.717, 0.07686), (0.08015, 1.902, 0.06026), (0.07065, 1.969, 0.05868), (0.04931, 1.996, 0.0607), (0.0, 2.018, 0.06246), (0.0, 1.75, 0.1135), (0.04053, 1.79, 0.1009), (0.05068, 1.882, 0.09722), (0.0482, 1.932, 0.09577), (0.04113, 1.968, 0.08436), (0.0, 1.971, 0.09512), (0.0, 1.879, 0.115), (0.0, 1.914, 0.1127), (0.0, 1.403, 0.04391), (0.0, 1.31, 0.04391), (0.0, 0.8735, 0.04391), (0.0, 0.6798, 0.04091), (0.0, -0.6519, -0.08203), (0.0, -1.219, -0.09686), (0.0, -1.37, -0.1396), (0.0, -1.431, -0.1114), (0.0, -1.549, -0.1369), (0.0, -1.767, -0.2095), (0.0, -1.831, -0.2325), (0.08323, -1.375, -0.2124), (0.1668, -1.258, -0.211), (0.07318, 1.4, 0.01328), (0.0923, 1.306, 0.01289), (0.1104, 0.8917, 0.01289), (0.1498, 0.6939, 0.01811), (0.1591, -0.6361, -0.08793), (0.1496, -1.194, -0.1428), (0.1693, 1.619, -0.0843), (0.1754, 1.867, -0.09031), (0.1651, 1.999, -0.1016), (0.04554, 2.097, 0.006893), (0.04046, 2.248, -0.02952), (0.0311, 2.447, -0.07279), (0.02051, 2.579, -0.1215), (0.01174, 2.633, -0.1522), (0.9782, 0.4567, -0.1277), (1.882, -0.3349, -0.1928), (2.224, -0.6813, -0.2249), (0.1681, 2.009, -0.2325), (0.1707, 1.856, -0.2281), (0.1692, 1.637, -0.2269), (0.0, 1.963, -0.4072), (0.1184, 2.041, -0.3366), (0.0, 1.831, -0.3698), (0.1184, 1.885, -0.3302), (0.0, 1.607, -0.3623), (0.1184, 1.607, -0.3366), (0.0, 1.454, -0.3623), (0.1184, 1.454, -0.3366), (2.523, -1.392, -0.3388), (0.07156, 1.08, -0.1561), (0.1211, 0.9947, -0.153), (0.4211, 0.6027, -0.1583), (0.4859, 0.5991, -0.1583), (0.07156, 1.08, -0.1954), (0.1211, 0.9947, -0.1919), (0.4211, 0.6027, -0.1922), (0.4859, 0.5991, -0.1922), (0.1836, 1.455, -0.2344), (0.2586, 1.278, -0.05531), (0.5586, 0.8864, -0.07118), (0.6229, 0.8508, -0.06492), (0.2733, 1.223, -0.03038), (0.2697, 0.8407, -0.022), (0.4833, 0.8829, -0.04943), (0.3465, 0.6383, -0.03589), (0.6271, 0.7032, -0.05727), (0.4481, 0.4323, -0.04591), (0.9284, 0.3831, -0.08863), (0.5996, 0.1064, -0.07662), (1.805, -0.459, -0.1729), (1.528, -0.7639, -0.1425), (2.213, -0.8652, -0.2041), (2.233, -1.27, -0.2317), (0.2242, 1.355, -0.2828), (0.2701, 1.275, -0.2731), (0.5519, 0.9496, -0.262), (0.6131, 0.9354, -0.2506), (0.2155, 1.207, -0.3185), (0.2993, 1.081, -0.3191), (0.5215, 0.9216, -0.2897), (0.6052, 0.8622, -0.2922), (0.1184, 1.178, -0.3366), (0.0, 1.178, -0.3623), (1.028, 0.4724, -0.2339), (1.017, 0.4698, -0.2688), (1.968, -0.2796, -0.28), (1.944, -0.2868, -0.3029), (2.341, -0.7122, -0.2899), (2.317, -0.7035, -0.3124), (0.206, 1.418, -0.1207), (0.2048, 1.432, -0.1152), (0.2586, 1.335, -0.1054), (0.2555, 1.333, -0.1112), (0.5586, 0.9432, -0.1213), (0.5555, 0.9408, -0.1269), (0.6265, 0.9376, -0.1244), (0.6204, 0.9375, -0.1269), (0.202, 1.43, -0.2428), (0.2058, 1.418, -0.2352), (0.2553, 1.332, -0.225), (0.26, 1.332, -0.2318), (0.5553, 0.9404, -0.2259), (0.5606, 0.953, -0.2324), (0.6203, 0.9338, -0.2246), (0.6265, 0.935, -0.231), (0.2155, 0.43, -0.03226), (0.0, 0.4194, 0.02736), (0.1516, 0.4338, -0.004698), (0.2193, 0.06546, -0.04922), (0.0, 0.05501, -0.00985), (0.1542, 0.06988, -0.02602), (1.484, 0.09735, -0.2169), (1.43, 0.06087, -0.1693), (1.062, -0.2595, -0.09423), (1.367, -0.03794, -0.1196), (1.508, 0.103, -0.2572), (1.491, 0.09586, -0.289), (2.232, -1.39, -0.2807), (2.523, -1.385, -0.276), (2.226, -1.371, -0.2496), (1.489, -1.099, -0.195), (1.065, -0.8711, -0.1698), (0.67, -0.6562, -0.146), (0.2129, 0.7275, -0.3405), (0.2245, -0.8368, -0.3584), (0.1484, 0.7306, -0.3552), (0.1298, -0.8273, -0.4023), (0.9782, 0.4656, -0.2973), (1.882, -0.325, -0.3253), (2.224, -0.6713, -0.3304), (0.3803, 0.5604, -0.3422), (0.3054, 0.6874, -0.336), (0.6271, 0.7149, -0.3188), (0.4481, 0.4455, -0.3477), (0.9284, 0.394, -0.3226), (0.6258, -0.3439, -0.3471), (1.791, -0.4584, -0.3345), (1.589, -0.7923, -0.3648), (2.213, -0.8537, -0.3306), (2.233, -1.257, -0.3708), (0.2155, 0.4438, -0.3546), (0.1516, 0.4488, -0.3676), (0.2218, -0.3617, -0.3685), (0.1424, -0.3544, -0.3953), (1.431, 0.05916, -0.3251), (1.076, -0.6253, -0.3664), (1.361, -0.03754, -0.3565), (2.229, -1.318, -0.3364), (1.528, -1.116, -0.3317), (1.05, -0.9028, -0.3427), (0.654, -0.8424, -0.3321), (2.46, -0.908, -0.3025), (2.527, -1.305, -0.3025), (2.46, -0.908, -0.3408), (2.527, -1.305, -0.3408), (0.0, 0.7306, -0.3564), (0.0, -0.8273, -0.4023), (0.0, 0.4488, -0.3676), (0.0, -0.3544, -0.3953), (0.1278, 1.038, -0.3424), (0.0, 1.038, -0.3604), (0.2147, 1.057, -0.3254), (0.2927, 0.9709, -0.3243), (0.2143, 0.5785, -0.3479), (0.1501, 0.5826, -0.3617), (0.0, 0.5826, -0.3623), (0.4683, 0.8365, -0.3214), (0.07685, -1.202, -0.3707), (0.0, -1.202, -0.3707), (0.1229, -1.451, -0.2849), (0.102, -1.612, -0.2849), (0.06255, -1.753, -0.2849), (0.02074, -1.839, -0.2849), (0.0, -1.86, -0.2845), (0.0, -1.431, -0.3818), (0.0, -1.549, -0.3651), (0.0, -1.767, -0.3175), (0.0, -1.831, -0.3128), (0.01414, -1.835, -0.3175), (0.03347, -1.761, -0.32), (0.06994, -1.578, -0.3456), (0.0796, -1.441, -0.3546), (0.03339, -1.719, 0.4838), (0.03339, -1.715, 0.5668), (0.01774, -1.222, 0.5007), (0.01774, -1.234, 0.5681), (0.01731, -1.68, 0.4797), (0.01346, -1.215, 0.4954), (0.01731, -1.37, -0.06519), (0.01346, -0.6025, 0.04262), (0.0, 0.7054, 0.04447), (0.0531, -1.33, -0.2069), (0.04659, -0.1335, -0.07293), (0.0, -1.719, 0.4838), (0.0, -1.715, 0.5668), (0.0, -1.222, 0.5007), (0.0, -1.234, 0.5681), (0.0, -1.68, 0.4797), (0.0, -1.215, 0.4954), (0.0, -1.37, -0.06519), (0.0, -0.6025, 0.04262), (0.0, -1.33, -0.1711), (0.4213, 0.1212, -0.06873), (0.385, -1.334, -0.02026), (0.4747, 0.1212, -0.07934), (0.4522, -1.334, -0.03363), (0.5199, 0.1212, -0.1096), (0.5092, -1.334, -0.0717), (0.5501, 0.1212, -0.1548), (0.5472, -1.334, -0.1287), (0.5607, 0.1212, -0.2081), (0.5606, -1.334, -0.1959), (0.5501, 0.1212, -0.2615), (0.5472, -1.334, -0.2631), (0.5199, 0.1212, -0.3067), (0.5092, -1.334, -0.3201), (0.4747, 0.1212, -0.3369), (0.4522, -1.334, -0.3581), (0.4213, 0.1212, -0.3475), (0.385, -1.334, -0.3715), (0.368, 0.1212, -0.3369), (0.3178, -1.334, -0.3581), (0.3228, 0.1212, -0.3067), (0.2608, -1.334, -0.3201), (0.2925, 0.1212, -0.2615), (0.2227, -1.334, -0.2631), (0.2819, 0.1212, -0.2081), (0.2094, -1.334, -0.1959), (0.2925, 0.1212, -0.1548), (0.2227, -1.334, -0.1287), (0.3228, 0.1212, -0.1096), (0.2608, -1.334, -0.0717), (0.368, 0.1212, -0.07934), (0.3178, -1.334, -0.03363), (0.385, -1.334, -0.0569), (0.4382, -1.334, -0.06748), (0.4833, -1.334, -0.09761), (0.5134, -1.334, -0.1427), (0.524, -1.334, -0.1959), (0.5134, -1.334, -0.2491), (0.4833, -1.334, -0.2942), (0.4382, -1.334, -0.3243), (0.385, -1.334, -0.3349), (0.3318, -1.334, -0.3243), (0.2867, -1.334, -0.2942), (0.2566, -1.334, -0.2491), (0.246, -1.334, -0.1959), (0.2566, -1.334, -0.1427), (0.2867, -1.334, -0.09761), (0.3318, -1.334, -0.06748), (0.385, -1.456, -0.0569), (0.4382, -1.456, -0.06748), (0.4833, -1.456, -0.09761), (0.5134, -1.456, -0.1427), (0.524, -1.456, -0.1959), (0.5134, -1.456, -0.2491), (0.4833, -1.456, -0.2942), (0.4382, -1.456, -0.3243), (0.385, -1.456, -0.3349), (0.3318, -1.456, -0.3243), (0.2867, -1.456, -0.2942), (0.2566, -1.456, -0.2491), (0.246, -1.456, -0.1959), (0.2566, -1.456, -0.1427), (0.2867, -1.456, -0.09761), (0.3318, -1.456, -0.06748), (0.385, -1.456, -0.09956), (0.4218, -1.456, -0.1069), (0.4531, -1.456, -0.1278), (0.474, -1.456, -0.159), (0.4813, -1.456, -0.1959), (0.474, -1.456, -0.2327), (0.4531, -1.456, -0.264), (0.4218, -1.456, -0.2849), (0.385, -1.456, -0.2922), (0.3481, -1.456, -0.2849), (0.3169, -1.456, -0.264), (0.296, -1.456, -0.2327), (0.2886, -1.456, -0.1959), (0.296, -1.456, -0.159), (0.3169, -1.456, -0.1278), (0.3481, -1.456, -0.1069), (0.385, -1.274, -0.09956), (0.4218, -1.274, -0.1069), (0.4531, -1.274, -0.1278), (0.474, -1.274, -0.159), (0.4813, -1.274, -0.1959), (0.474, -1.274, -0.2327), (0.4531, -1.274, -0.264), (0.4218, -1.274, -0.2849), (0.385, -1.274, -0.2922), (0.3481, -1.274, -0.2849), (0.3169, -1.274, -0.264), (0.296, -1.274, -0.2327), (0.2886, -1.274, -0.1959), (0.296, -1.274, -0.159), (0.3169, -1.274, -0.1278), (0.3481, -1.274, -0.1069), (0.7012, -0.1625, -0.1113), (0.7375, -1.298, -0.07392), (0.7382, -0.1625, -0.1187), (0.7842, -1.298, -0.08321), (0.7696, -0.1625, -0.1397), (0.8238, -1.298, -0.1096), (0.7906, -0.1625, -0.1711), (0.8502, -1.298, -0.1492), (0.798, -0.1625, -0.2081), (0.8595, -1.298, -0.1959), (0.7906, -0.1625, -0.2452), (0.8502, -1.298, -0.2426), (0.7696, -0.1625, -0.2766), (0.8238, -1.298, -0.2821), (0.7382, -0.1625, -0.2976), (0.7842, -1.298, -0.3086), (0.7012, -0.1625, -0.3049), (0.7375, -1.298, -0.3178), (0.6641, -0.1625, -0.2976), (0.6909, -1.298, -0.3086), (0.6327, -0.1625, -0.2766), (0.6513, -1.298, -0.2821), (0.6117, -0.1625, -0.2452), (0.6249, -1.298, -0.2426), (0.6044, -0.1625, -0.2081), (0.6156, -1.298, -0.1959), (0.6117, -0.1625, -0.1711), (0.6249, -1.298, -0.1492), (0.6327, -0.1625, -0.1397), (0.6513, -1.298, -0.1096), (0.6641, -0.1625, -0.1187), (0.6909, -1.298, -0.08321), (0.7375, -1.298, -0.09937), (0.7745, -1.298, -0.1067), (0.8058, -1.298, -0.1276), (0.8267, -1.298, -0.1589), (0.834, -1.298, -0.1959), (0.8267, -1.298, -0.2328), (0.8058, -1.298, -0.2641), (0.7745, -1.298, -0.2851), (0.7375, -1.298, -0.2924), (0.7006, -1.298, -0.2851), (0.6693, -1.298, -0.2641), (0.6484, -1.298, -0.2328), (0.641, -1.298, -0.1959), (0.6484, -1.298, -0.1589), (0.6693, -1.298, -0.1276), (0.7006, -1.298, -0.1067), (0.7375, -1.384, -0.09937), (0.7745, -1.384, -0.1067), (0.8058, -1.384, -0.1276), (0.8267, -1.384, -0.1589), (0.834, -1.384, -0.1959), (0.8267, -1.384, -0.2328), (0.8058, -1.384, -0.2641), (0.7745, -1.384, -0.2851), (0.7375, -1.384, -0.2924), (0.7006, -1.384, -0.2851), (0.6693, -1.384, -0.2641), (0.6484, -1.384, -0.2328), (0.641, -1.384, -0.1959), (0.6484, -1.384, -0.1589), (0.6693, -1.384, -0.1276), (0.7006, -1.384, -0.1067), (0.7375, -1.384, -0.129), (0.7631, -1.384, -0.1341), (0.7848, -1.384, -0.1486), (0.7993, -1.384, -0.1703), (0.8044, -1.384, -0.1959), (0.7993, -1.384, -0.2215), (0.7848, -1.384, -0.2432), (0.7631, -1.384, -0.2577), (0.7375, -1.384, -0.2628), (0.7119, -1.384, -0.2577), (0.6902, -1.384, -0.2432), (0.6757, -1.384, -0.2215), (0.6706, -1.384, -0.1959), (0.6757, -1.384, -0.1703), (0.6902, -1.384, -0.1486), (0.7119, -1.384, -0.1341), (0.7375, -1.257, -0.129), (0.7631, -1.257, -0.1341), (0.7848, -1.257, -0.1486), (0.7993, -1.257, -0.1703), (0.8044, -1.257, -0.1959), (0.7993, -1.257, -0.2215), (0.7848, -1.257, -0.2432), (0.7631, -1.257, -0.2577), (0.7375, -1.257, -0.2628), (0.7119, -1.257, -0.2577), (0.6902, -1.257, -0.2432), (0.6757, -1.257, -0.2215), (0.6706, -1.257, -0.1959), (0.6757, -1.257, -0.1703), (0.6902, -1.257, -0.1486), (0.7119, -1.257, -0.1341)], [], [(60, 35, 37, 57), (61, 34, 36, 58), (62, 53, 38, 59), (57, 37, 34, 61), (4, 42, 40, 2), (3, 41, 39, 1), (52, 54, 41, 3), (1, 39, 42, 4), (4, 45, 50, 1), (109, 46, 44, 108), (110, 55, 46, 109), (108, 44, 47, 107), (52, 56, 51, 5), (1, 50, 49, 3), (2, 48, 45, 4), (3, 49, 56, 52), (43, 55, 110, 54), (5, 43, 54, 52), (58, 36, 53, 62), (49, 58, 62, 56), (45, 57, 61, 50), (56, 62, 59, 51), (50, 61, 58, 49), (48, 60, 57, 45), (107, 47, 33, 106), (59, 63, 51), (38, 63, 59), (5, 63, 43), (51, 63, 5), (69, 75, 74, 68), (64, 28, 29, 65), (65, 29, 30, 66), (66, 30, 31, 67), (67, 31, 32, 68), (68, 32, 33, 69), (75, 81, 80, 74), (67, 73, 72, 66), (65, 71, 70, 64), (68, 74, 73, 67), (66, 72, 71, 65), (73, 79, 78, 72), (71, 77, 76, 70), (74, 80, 79, 73), (72, 78, 77, 71), (79, 83, 82, 78), (78, 82, 76, 77), (79, 80, 81, 83), (98, 97, 84, 85), (23, 98, 99, 24), (100, 99, 86, 87), (184, 100, 87, 183), (26, 101, 102, 27), (20, 19, 93, 94), (19, 18, 92, 93), (18, 17, 91, 92), (90, 91, 17, 95), (95, 16, 89, 90), (96, 15, 27, 102), (14, 27, 15), (185, 26, 199, 145), (16, 96, 102, 89), (26, 27, 14, 199), (182, 25, 100, 184), (25, 24, 99, 100), (231, 216, 215, 230), (23, 22, 97, 98), (28, 84, 97, 29), (42, 107, 106, 40), (39, 108, 107, 42), (54, 110, 109, 41), (41, 109, 108, 39), (33, 32, 106), (106, 32, 31, 40), (105, 2, 40, 31), (31, 30, 104, 105), (30, 29, 103, 104), (8, 7, 112, 113), (188, 6, 111, 189), (105, 114, 48, 2), (104, 115, 114, 105), (116, 115, 104, 103), (35, 60, 118, 117), (117, 118, 120, 119), (119, 120, 122, 121), (121, 122, 124, 123), (60, 48, 114, 118), (115, 120, 118, 114), (116, 122, 120, 115), (215, 206, 165, 230), (6, 160, 181, 172), (179, 181, 153, 152), (172, 137, 111, 6), (0, 103, 22, 167), (153, 181, 160, 161), (170, 136, 137, 172), (169, 127, 126, 166), (134, 174, 150, 124), (126, 127, 128, 129, 133, 132, 131, 130), (134, 116, 103, 0), (166, 126, 130, 175), (168, 135, 136, 170), (22, 103, 29, 97), (173, 129, 128, 171), (171, 128, 127, 169), (174, 177, 151, 150), (0, 167, 174, 134), (138, 139, 141, 140), (140, 141, 143, 142), (142, 143, 145, 144), (144, 145, 190, 191), (10, 9, 148, 149), (191, 190, 147, 146), (23, 138, 135, 22), (135, 138, 140, 136), (136, 140, 142, 137), (137, 142, 144, 111), (189, 191, 146, 112), (112, 146, 148, 113), (180, 178, 132, 133), (178, 176, 131, 132), (176, 175, 130, 131), (152, 153, 157, 156), (151, 152, 156, 155), (150, 151, 155, 154), (124, 122, 116, 134), (177, 179, 152, 151), (123, 124, 158, 159), (154, 158, 124, 150), (193, 192, 162, 163), (163, 162, 164, 165), (173, 180, 133, 129), (188, 192, 160, 6), (8, 164, 162, 7), (169, 166, 167, 168), (171, 169, 168, 170), (173, 171, 170, 172), (177, 174, 175, 176), (179, 177, 176, 178), (181, 179, 178, 180), (172, 181, 180, 173), (166, 175, 174, 167), (168, 167, 22, 135), (185, 182, 184, 187), (187, 184, 183, 186), (101, 187, 186, 88), (26, 185, 187, 101), (25, 141, 139, 24), (143, 141, 25, 182), (145, 143, 182, 185), (7, 162, 192, 188), (161, 160, 192, 193), (111, 144, 191, 189), (146, 147, 149, 148), (7, 188, 189, 112), (9, 8, 113, 148), (209, 211, 212, 210), (195, 196, 194, 11), (196, 197, 12, 194), (197, 147, 190, 198), (198, 190, 145, 199), (13, 198, 199, 14), (12, 197, 198, 13), (149, 147, 197, 196), (10, 149, 196, 195), (102, 101, 88, 89), (219, 212, 227, 201), (240, 241, 202, 200), (223, 222, 212, 211), (9, 10, 229, 228), (223, 213, 214, 222), (157, 204, 211, 209), (221, 205, 213, 223), (205, 206, 215, 213), (219, 220, 218, 217), (201, 203, 220, 219), (207, 240, 200, 208), (212, 219, 217, 210), (204, 221, 223, 211), (213, 215, 216, 214), (225, 226, 222, 214), (226, 227, 212, 222), (216, 224, 225, 214), (153, 161, 204, 157), (161, 193, 221, 204), (193, 163, 205, 221), (163, 165, 206, 205), (228, 229, 231, 230), (239, 208, 200, 238), (9, 228, 164, 8), (164, 228, 230, 165), (23, 24, 139, 138), (10, 195, 11, 229), (231, 125, 224, 216), (231, 229, 11, 125), (218, 220, 235, 234), (241, 218, 234, 242), (220, 203, 233, 235), (208, 239, 243, 207), (236, 202, 232, 237), (236, 238, 200, 202), (210, 207, 243, 209), (158, 236, 237, 159), (158, 154, 238, 236), (155, 239, 238, 154), (202, 241, 242, 232), (210, 217, 240, 207), (217, 218, 241, 240), (156, 157, 209, 243), (155, 156, 243, 239), (11, 194, 224, 125), (227, 226, 13, 14), (203, 201, 15, 244), (226, 225, 12, 13), (233, 203, 244, 245), (201, 227, 14, 15), (225, 224, 194, 12), (255, 254, 253, 256), (256, 253, 252, 257), (257, 252, 251, 258), (249, 250, 254, 255), (20, 94, 21), (20, 21, 250, 249), (19, 20, 249, 248), (18, 19, 248, 247), (17, 18, 247, 246), (247, 257, 258, 246), (248, 256, 257, 247), (249, 255, 256, 248), (245, 244, 258, 251), (16, 95, 17, 96), (15, 96, 17, 246), (244, 15, 246, 258), (99, 98, 85, 86), (261, 262, 260, 259), (261, 259, 263, 264), (264, 263, 265, 266), (268, 269, 266, 265), (267, 266, 269), (265, 263, 274, 276), (263, 259, 270, 274), (260, 262, 273, 271), (264, 266, 277, 275), (261, 264, 275, 272), (268, 265, 276, 278), (259, 260, 271, 270), (266, 267, 277), (262, 261, 272, 273), (279, 280, 282, 281), (281, 282, 284, 283), (283, 284, 286, 285), (285, 286, 288, 287), (287, 288, 290, 289), (289, 290, 292, 291), (291, 292, 294, 293), (293, 294, 296, 295), (295, 296, 298, 297), (297, 298, 300, 299), (299, 300, 302, 301), (301, 302, 304, 303), (303, 304, 306, 305), (305, 306, 308, 307), (292, 290, 316, 317), (307, 308, 310, 309), (309, 310, 280, 279), (279, 281, 283, 285, 287, 289, 291, 293, 295, 297, 299, 301, 303, 305, 307, 309), (302, 300, 321, 322), (280, 310, 326, 311), (288, 286, 314, 315), (298, 296, 319, 320), (308, 306, 324, 325), (284, 282, 312, 313), (294, 292, 317, 318), (304, 302, 322, 323), (290, 288, 315, 316), (300, 298, 320, 321), (310, 308, 325, 326), (286, 284, 313, 314), (296, 294, 318, 319), (306, 304, 323, 324), (282, 280, 311, 312), (318, 317, 333, 334), (326, 325, 341, 342), (319, 318, 334, 335), (312, 311, 327, 328), (311, 326, 342, 327), (320, 319, 335, 336), (313, 312, 328, 329), (321, 320, 336, 337), (314, 313, 329, 330), (322, 321, 337, 338), (315, 314, 330, 331), (323, 322, 338, 339), (316, 315, 331, 332), (324, 323, 339, 340), (317, 316, 332, 333), (325, 324, 340, 341), (339, 338, 354, 355), (332, 331, 347, 348), (340, 339, 355, 356), (333, 332, 348, 349), (341, 340, 356, 357), (334, 333, 349, 350), (342, 341, 357, 358), (335, 334, 350, 351), (328, 327, 343, 344), (327, 342, 358, 343), (336, 335, 351, 352), (329, 328, 344, 345), (337, 336, 352, 353), (330, 329, 345, 346), (338, 337, 353, 354), (331, 330, 346, 347), (353, 352, 368, 369), (346, 345, 361, 362), (354, 353, 369, 370), (347, 346, 362, 363), (355, 354, 370, 371), (348, 347, 363, 364), (356, 355, 371, 372), (349, 348, 364, 365), (357, 356, 372, 373), (350, 349, 365, 366), (358, 357, 373, 374), (351, 350, 366, 367), (344, 343, 359, 360), (343, 358, 374, 359), (352, 351, 367, 368), (345, 344, 360, 361), (360, 359, 374, 373, 372, 371, 370, 369, 368, 367, 366, 365, 364, 363, 362, 361), (375, 376, 378, 377), (377, 378, 380, 379), (379, 380, 382, 381), (381, 382, 384, 383), (383, 384, 386, 385), (385, 386, 388, 387), (387, 388, 390, 389), (389, 390, 392, 391), (391, 392, 394, 393), (393, 394, 396, 395), (395, 396, 398, 397), (397, 398, 400, 399), (399, 400, 402, 401), (401, 402, 404, 403), (388, 386, 412, 413), (403, 404, 406, 405), (405, 406, 376, 375), (375, 377, 379, 381, 383, 385, 387, 389, 391, 393, 395, 397, 399, 401, 403, 405), (398, 396, 417, 418), (376, 406, 422, 407), (384, 382, 410, 411), (394, 392, 415, 416), (404, 402, 420, 421), (380, 378, 408, 409), (390, 388, 413, 414), (400, 398, 418, 419), (386, 384, 411, 412), (396, 394, 416, 417), (406, 404, 421, 422), (382, 380, 409, 410), (392, 390, 414, 415), (402, 400, 419, 420), (378, 376, 407, 408), (414, 413, 429, 430), (422, 421, 437, 438), (415, 414, 430, 431), (408, 407, 423, 424), (407, 422, 438, 423), (416, 415, 431, 432), (409, 408, 424, 425), (417, 416, 432, 433), (410, 409, 425, 426), (418, 417, 433, 434), (411, 410, 426, 427), (419, 418, 434, 435), (412, 411, 427, 428), (420, 419, 435, 436), (413, 412, 428, 429), (421, 420, 436, 437), (435, 434, 450, 451), (428, 427, 443, 444), (436, 435, 451, 452), (429, 428, 444, 445), (437, 436, 452, 453), (430, 429, 445, 446), (438, 437, 453, 454), (431, 430, 446, 447), (424, 423, 439, 440), (423, 438, 454, 439), (432, 431, 447, 448), (425, 424, 440, 441), (433, 432, 448, 449), (426, 425, 441, 442), (434, 433, 449, 450), (427, 426, 442, 443), (449, 448, 464, 465), (442, 441, 457, 458), (450, 449, 465, 466), (443, 442, 458, 459), (451, 450, 466, 467), (444, 443, 459, 460), (452, 451, 467, 468), (445, 444, 460, 461), (453, 452, 468, 469), (446, 445, 461, 462), (454, 453, 469, 470), (447, 446, 462, 463), (440, 439, 455, 456), (439, 454, 470, 455), (448, 447, 463, 464), (441, 440, 456, 457), (456, 455, 470, 469, 468, 467, 466, 465, 464, 463, 462, 461, 460, 459, 458, 457)])
me_sm_avro.polygons.foreach_set('use_smooth', [True] * 411)
me_sm_avro.polygons.foreach_set('material_index', [0, 0, 0, 0, 0, 0, 0, 0, 0, 0, 0, 0, 0, 0, 0, 0, 0, 0, 0, 0, 0, 0, 0, 0, 0, 0, 0, 0, 0, 2, 0, 0, 0, 0, 0, 2, 2, 2, 2, 2, 2, 2, 2, 2, 2, 2, 2, 0, 0, 0, 0, 0, 0, 0, 0, 0, 0, 0, 0, 0, 0, 0, 0, 0, 0, 0, 0, 0, 0, 0, 0, 0, 0, 0, 0, 0, 0, 0, 0, 0, 0, 0, 0, 0, 0, 0, 0, 0, 0, 0, 0, 0, 0, 0, 0, 0, 0, 0, 0, 0, 0, 0, 0, 0, 0, 0, 0, 0, 0, 0, 0, 0, 0, 0, 0, 0, 0, 0, 0, 0, 0, 0, 0, 0, 0, 0, 0, 0, 0, 0, 0, 0, 0, 0, 0, 0, 0, 0, 0, 0, 0, 0, 0, 0, 0, 0, 0, 0, 0, 0, 0, 0, 0, 0, 0, 0, 0, 0, 0, 0, 0, 0, 0, 0, 0, 0, 0, 0, 0, 0, 0, 0, 0, 0, 0, 0, 0, 0, 0, 0, 0, 0, 0, 0, 0, 0, 0, 0, 0, 0, 0, 0, 0, 0, 0, 0, 0, 0, 0, 0, 0, 0, 0, 0, 0, 0, 0, 0, 0, 0, 0, 0, 0, 0, 0, 0, 0, 0, 0, 0, 0, 0, 0, 0, 0, 0, 0, 0, 0, 0, 0, 0, 0, 0, 0, 0, 0, 0, 0, 0, 0, 0, 0, 0, 0, 0, 0, 0, 0, 0, 0, 0, 0, 0, 0, 0, 0, 0, 0, 0, 0, 0, 0, 0, 0, 0, 0, 0, 0, 0, 0, 0, 0, 0, 0, 0, 0, 0, 0, 0, 1, 1, 1, 1, 1, 1, 1, 1, 1, 1, 1, 1, 1, 1, 1, 1, 1, 1, 1, 1, 1, 1, 1, 1, 1, 1, 1, 1, 1, 1, 1, 1, 1, 1, 1, 1, 1, 1, 1, 1, 1, 1, 1, 1, 1, 1, 1, 1, 1, 0, 0, 0, 0, 0, 0, 0, 0, 0, 0, 0, 0, 0, 0, 0, 0, 0, 0, 0, 0, 0, 0, 0, 0, 0, 0, 0, 0, 0, 0, 0, 0, 0, 1, 1, 1, 1, 1, 1, 1, 1, 1, 1, 1, 1, 1, 1, 1, 1, 1, 1, 1, 1, 1, 1, 1, 1, 1, 1, 1, 1, 1, 1, 1, 1, 1, 1, 1, 1, 1, 1, 1, 1, 1, 1, 1, 1, 1, 1, 1, 1, 1])
_k = set([(15, 27), (15, 201), (22, 23), (22, 167), (23, 24), (24, 25), (25, 182), (26, 27), (26, 185), (28, 29), (29, 30), (30, 31), (31, 32), (32, 33), (64, 65), (65, 66), (66, 67), (67, 68), (68, 69), (124, 150), (125, 231), (150, 151), (150, 154), (150, 174), (151, 152), (152, 153), (153, 161), (154, 238), (161, 193), (163, 165), (163, 193), (165, 230), (167, 174), (182, 185), (200, 238), (200, 240), (201, 219), (217, 219), (217, 240), (230, 231)])
me_sm_avro.attributes.new('sharp_edge', 'BOOLEAN', 'EDGE').data.foreach_set('value', [ (min(e.vertices), max(e.vertices)) in _k for e in me_sm_avro.edges])
me_sm_avro.materials.append(mat_jetbase)
me_sm_avro.materials.append(mat_exhaust)
me_sm_avro.materials.append(mat_cockpit)
me_sm_avro.use_remesh_preserve_volume = False
me_sm_avro.use_remesh_preserve_attributes = False
me_sm_avro.use_mirror_vertex_groups = False
me_sm_avro.update()
me_sm_avro_fuel = bpy.data.meshes.new('SM_Avro_Fuel')
me_sm_avro_fuel.from_pydata([(0.01901, 2.573, -0.1774), (0.01901, 2.854, -0.1774), (0.02507, 2.573, -0.1762), (0.02507, 2.854, -0.1762), (0.0302, 2.573, -0.1727), (0.03021, 2.854, -0.1727), (0.03363, 2.573, -0.1676), (0.03364, 2.854, -0.1676), (0.03484, 2.573, -0.1616), (0.03485, 2.854, -0.1616), (0.03363, 2.573, -0.1555), (0.03364, 2.854, -0.1555), (0.0302, 2.573, -0.1504), (0.03021, 2.854, -0.1504), (0.02507, 2.573, -0.1469), (0.02507, 2.854, -0.1469), (0.01901, 2.573, -0.1457), (0.01901, 2.854, -0.1457), (0.01296, 2.573, -0.1469), (0.01295, 2.854, -0.1469), (0.007823, 2.573, -0.1504), (0.007816, 2.854, -0.1504), (0.004393, 2.573, -0.1555), (0.004383, 2.854, -0.1555), (0.003188, 2.573, -0.1616), (0.003178, 2.854, -0.1616), (0.004393, 2.573, -0.1676), (0.004383, 2.854, -0.1676), (0.007823, 2.573, -0.1727), (0.007816, 2.854, -0.1727), (0.01296, 2.573, -0.1762), (0.01295, 2.854, -0.1762), (0.01901, 2.955, -0.1616)], [], [(0, 1, 3, 2), (2, 3, 5, 4), (4, 5, 7, 6), (6, 7, 9, 8), (8, 9, 11, 10), (10, 11, 13, 12), (12, 13, 15, 14), (14, 15, 17, 16), (16, 17, 19, 18), (18, 19, 21, 20), (20, 21, 23, 22), (22, 23, 25, 24), (24, 25, 27, 26), (26, 27, 29, 28), (31, 29, 32), (28, 29, 31, 30), (30, 31, 1, 0), (7, 5, 32), (17, 15, 32), (3, 1, 32), (27, 25, 32), (13, 11, 32), (23, 21, 32), (1, 31, 32), (9, 7, 32), (19, 17, 32), (29, 27, 32), (5, 3, 32), (15, 13, 32), (25, 23, 32), (11, 9, 32), (21, 19, 32)])
me_sm_avro_fuel.polygons.foreach_set('use_smooth', [True] * 32)
me_sm_avro_fuel.materials.append(mat_jetbase)
me_sm_avro_fuel.use_remesh_preserve_volume = False
me_sm_avro_fuel.use_remesh_preserve_attributes = False
me_sm_avro_fuel.use_mirror_vertex_groups = False
me_sm_avro_fuel.update()
arm_armature = bpy.data.armatures.new('Armature')  # bones are not reproduced

# ---- objects
ob_cylinder = bpy.data.objects.new('Cylinder', me_cylinder)
ob_cube = bpy.data.objects.new('Cube', me_cube)
ob_plane = bpy.data.objects.new('Plane', me_plane_001)
ob_camera = bpy.data.objects.new('Camera', cam_camera)
ob_sm_avro = bpy.data.objects.new('SM_Avro', me_sm_avro)
ob_sm_avro_fuel = bpy.data.objects.new('SM_Avro_Fuel', me_sm_avro_fuel)
ob_avro_skel = bpy.data.objects.new('Avro_Skel', arm_armature)

# ---- transforms, parenting, visibility, modifiers, constraints
ob_cylinder.location = (0.0, 0.0, 0.0)
ob_cylinder.lineart.crease_threshold = 0.0
_m = ob_cylinder.modifiers.new('Mirror', 'MIRROR')
_m = ob_cylinder.modifiers.new('Auto Smooth', 'NODES')
_m.node_group = ng_auto_smooth
_gi = [s.identifier for s in ng_auto_smooth.interface.items_tree if s.item_type == 'SOCKET' and s.in_out == 'INPUT']
_m[_gi[1]] = 0.5236  # Angle
ob_cube.location = (0.0, 0.0, 0.0)
ob_cube.lineart.crease_threshold = 0.0
_m = ob_cube.modifiers.new('Mirror', 'MIRROR')
_m.use_clip = True
_m = ob_cube.modifiers.new('Auto Smooth', 'NODES')
_m.node_group = ng_auto_smooth
_gi = [s.identifier for s in ng_auto_smooth.interface.items_tree if s.item_type == 'SOCKET' and s.in_out == 'INPUT']
_m[_gi[1]] = 0.5236  # Angle
ob_plane.location = (0.0, 0.0, 0.0)
ob_plane.lineart.crease_threshold = 0.0
_m = ob_plane.modifiers.new('Mirror', 'MIRROR')
_m.use_clip = True
_m = ob_plane.modifiers.new('Subsurf', 'SUBSURF')
_m.uv_smooth = 'PRESERVE_CORNERS'
_m.quality = 2
_m.levels = 0
_m.show_only_control_edges = False
_m = ob_plane.modifiers.new('Auto Smooth', 'NODES')
_m.node_group = ng_auto_smooth
_gi = [s.identifier for s in ng_auto_smooth.interface.items_tree if s.item_type == 'SOCKET' and s.in_out == 'INPUT']
_m[_gi[1]] = 0.6632  # Angle
ob_camera.location = (7.481, -6.508, 5.344)
ob_camera.rotation_euler = (1.109, 0.01082, 0.8149)
ob_camera.lock_rotations_4d = False
ob_camera.empty_display_type = 'ARROWS'
ob_camera.color = (0.0, 0.0, 0.0, 0.0)
ob_camera.display_type = 'WIRE'
ob_camera.lineart.crease_threshold = 0.0
ob_sm_avro.parent = ob_avro_skel
ob_sm_avro.matrix_parent_inverse = Matrix(((1.0, 0.0, 0.0, -0.0), (0.0, 1.0, 0.0, -2.802), (0.0, 0.0, 1.0, -0.0), (0.0, 0.0, 0.0, 1.0)))
ob_sm_avro.location = (0.0, 0.0, 0.2129)
ob_sm_avro.lineart.crease_threshold = 0.0
_m = ob_sm_avro.modifiers.new('Mirror', 'MIRROR')
_m.use_clip = True
_m = ob_sm_avro.modifiers.new('Auto Smooth', 'NODES')
_m.node_group = ng_auto_smooth
_gi = [s.identifier for s in ng_auto_smooth.interface.items_tree if s.item_type == 'SOCKET' and s.in_out == 'INPUT']
_m[_gi[1]] = 0.6632  # Angle
ob_sm_avro_fuel.parent = ob_avro_skel
ob_sm_avro_fuel.matrix_parent_inverse = Matrix(((1.0, 0.0, 0.0, -0.0), (0.0, 1.0, 0.0, -2.802), (0.0, 0.0, 1.0, -0.0), (0.0, 0.0, 0.0, 1.0)))
ob_sm_avro_fuel.location = (0.0, 0.0, 0.2129)
ob_sm_avro_fuel.lineart.crease_threshold = 0.0
_m = ob_sm_avro_fuel.modifiers.new('Auto Smooth', 'NODES')
_m.node_group = ng_auto_smooth
_gi = [s.identifier for s in ng_auto_smooth.interface.items_tree if s.item_type == 'SOCKET' and s.in_out == 'INPUT']
_m[_gi[1]] = 0.5236  # Angle
ob_avro_skel.location = (0.0, 0.0, 0.0)
ob_avro_skel.show_in_front = True
ob_avro_skel.lineart.crease_threshold = 0.0

# ---- collection membership
col_collection_1.objects.link(ob_cylinder)
col_collection_1.objects.link(ob_cube)
col_collection_1.objects.link(ob_plane)
col_collection_1.objects.link(ob_camera)
col_collection_2.objects.link(ob_sm_avro)
col_collection_2.objects.link(ob_sm_avro_fuel)
col_collection_3.objects.link(ob_avro_skel)

# ---- scene / render settings (as saved in the file)
scene.camera = ob_camera
scene.frame_start = 1; scene.frame_end = 1156; scene.frame_set(184)
scene.render.engine = 'CYCLES'
scene.render.image_settings.file_format = 'OPEN_EXR_MULTILAYER'
scene.render.image_settings.compression = 90
scene.render.fps = 60
scene.render.dither_intensity = 0.0
scene.render.bake_margin = 2
scene.render.bake_bias = 0.0
scene.cycles.feature_set = 'EXPERIMENTAL'
scene.cycles.use_denoising = False
scene.cycles.samples = 128
scene.cycles.sampling_pattern = 'TABULATED_SOBOL'
scene.cycles.use_adaptive_sampling = False
scene.cycles.use_light_tree = False
scene.cycles.blur_glossy = 0.0
scene.cycles.sample_clamp_indirect = 0.0
scene.view_settings.view_transform = 'Standard'
bpy.context.view_layer.update()

# ---- added for rendering (the .blend has no usable light): sun
light_auto_sun = bpy.data.lights.new('AutoSun', 'SUN')
light_auto_sun.energy = 3.0
light_auto_sun.angle = 0.0523599
ob_auto_sun = bpy.data.objects.new('AutoSun', light_auto_sun)
scene.collection.objects.link(ob_auto_sun)
ob_auto_sun.rotation_euler = (0.872665, 0.174533, 0.523599)
bpy.context.view_layer.update()
